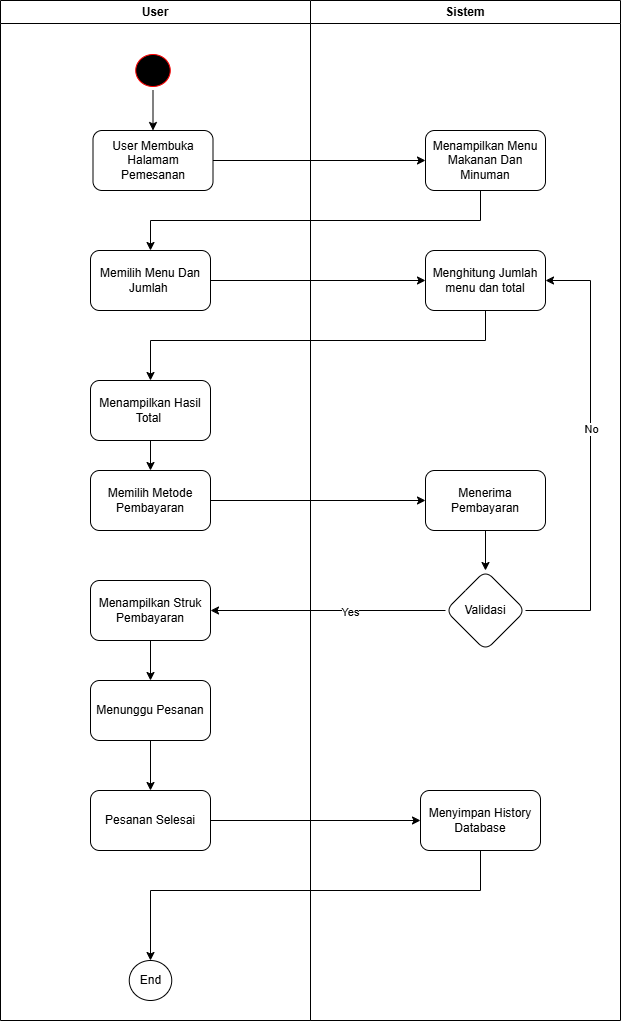

The diagram above was exported from draw.io. Its source (the exported page's mxGraphModel, read from the mxfile embedded in the PNG):
<mxGraphModel dx="1426" dy="1924" grid="1" gridSize="10" guides="1" tooltips="1" connect="1" arrows="1" fold="1" page="1" pageScale="1" pageWidth="850" pageHeight="1100" math="0" shadow="0">
  <root>
    <mxCell id="0" />
    <mxCell id="1" parent="0" />
    <mxCell id="Pefj-iWOw6GouU6jj5oD-1" value="User" style="swimlane;whiteSpace=wrap;html=1;startSize=23;" parent="1" vertex="1">
      <mxGeometry x="120" y="-1040" width="310" height="1020" as="geometry" />
    </mxCell>
    <mxCell id="SZ_c-vEv12XjcRVlT_Hk-1" value="Start" style="ellipse;html=1;shape=startState;fillColor=#000000;strokeColor=#ff0000;" vertex="1" parent="Pefj-iWOw6GouU6jj5oD-1">
      <mxGeometry x="131.25" y="50" width="42.5" height="40" as="geometry" />
    </mxCell>
    <mxCell id="QxRqVBqRGb7YG-GA2yuI-3" value="User Membuka Halamam Pemesanan" style="rounded=1;whiteSpace=wrap;html=1;" vertex="1" parent="Pefj-iWOw6GouU6jj5oD-1">
      <mxGeometry x="92.5" y="130" width="120" height="60" as="geometry" />
    </mxCell>
    <mxCell id="QxRqVBqRGb7YG-GA2yuI-4" value="" style="endArrow=classic;html=1;rounded=0;exitX=0.5;exitY=1;exitDx=0;exitDy=0;entryX=0.5;entryY=0;entryDx=0;entryDy=0;" edge="1" parent="Pefj-iWOw6GouU6jj5oD-1" source="SZ_c-vEv12XjcRVlT_Hk-1" target="QxRqVBqRGb7YG-GA2yuI-3">
      <mxGeometry width="50" height="50" relative="1" as="geometry">
        <mxPoint x="240" y="220" as="sourcePoint" />
        <mxPoint x="290" y="170" as="targetPoint" />
      </mxGeometry>
    </mxCell>
    <mxCell id="BcUiO5kiIWYc34uIC8uh-1" value="Memilih Menu Dan Jumlah&amp;nbsp;" style="rounded=1;whiteSpace=wrap;html=1;" vertex="1" parent="Pefj-iWOw6GouU6jj5oD-1">
      <mxGeometry x="90" y="250" width="120" height="60" as="geometry" />
    </mxCell>
    <mxCell id="QVHRb4TzCRR6XPy7tTjx-4" value="" style="edgeStyle=orthogonalEdgeStyle;rounded=0;orthogonalLoop=1;jettySize=auto;html=1;" edge="1" parent="Pefj-iWOw6GouU6jj5oD-1" source="QVHRb4TzCRR6XPy7tTjx-1" target="QVHRb4TzCRR6XPy7tTjx-3">
      <mxGeometry relative="1" as="geometry" />
    </mxCell>
    <mxCell id="QVHRb4TzCRR6XPy7tTjx-1" value="Menampilkan Hasil Total&amp;nbsp;" style="rounded=1;whiteSpace=wrap;html=1;" vertex="1" parent="Pefj-iWOw6GouU6jj5oD-1">
      <mxGeometry x="90" y="380" width="120" height="60" as="geometry" />
    </mxCell>
    <mxCell id="QVHRb4TzCRR6XPy7tTjx-3" value="Memilih Metode Pembayaran" style="rounded=1;whiteSpace=wrap;html=1;" vertex="1" parent="Pefj-iWOw6GouU6jj5oD-1">
      <mxGeometry x="90" y="470" width="120" height="60" as="geometry" />
    </mxCell>
    <mxCell id="QVHRb4TzCRR6XPy7tTjx-16" value="" style="edgeStyle=orthogonalEdgeStyle;rounded=0;orthogonalLoop=1;jettySize=auto;html=1;" edge="1" parent="Pefj-iWOw6GouU6jj5oD-1" source="QVHRb4TzCRR6XPy7tTjx-10" target="QVHRb4TzCRR6XPy7tTjx-15">
      <mxGeometry relative="1" as="geometry" />
    </mxCell>
    <mxCell id="QVHRb4TzCRR6XPy7tTjx-10" value="Menampilkan Struk Pembayaran" style="whiteSpace=wrap;html=1;rounded=1;" vertex="1" parent="Pefj-iWOw6GouU6jj5oD-1">
      <mxGeometry x="90" y="580" width="120" height="60" as="geometry" />
    </mxCell>
    <mxCell id="QVHRb4TzCRR6XPy7tTjx-18" value="" style="edgeStyle=orthogonalEdgeStyle;rounded=0;orthogonalLoop=1;jettySize=auto;html=1;" edge="1" parent="Pefj-iWOw6GouU6jj5oD-1" source="QVHRb4TzCRR6XPy7tTjx-15" target="QVHRb4TzCRR6XPy7tTjx-17">
      <mxGeometry relative="1" as="geometry" />
    </mxCell>
    <mxCell id="QVHRb4TzCRR6XPy7tTjx-15" value="Menunggu Pesanan" style="whiteSpace=wrap;html=1;rounded=1;" vertex="1" parent="Pefj-iWOw6GouU6jj5oD-1">
      <mxGeometry x="90" y="680" width="120" height="60" as="geometry" />
    </mxCell>
    <mxCell id="QVHRb4TzCRR6XPy7tTjx-17" value="Pesanan Selesai" style="whiteSpace=wrap;html=1;rounded=1;" vertex="1" parent="Pefj-iWOw6GouU6jj5oD-1">
      <mxGeometry x="90" y="790" width="120" height="60" as="geometry" />
    </mxCell>
    <mxCell id="QVHRb4TzCRR6XPy7tTjx-21" value="End" style="ellipse;whiteSpace=wrap;html=1;rounded=1;" vertex="1" parent="Pefj-iWOw6GouU6jj5oD-1">
      <mxGeometry x="128.75" y="960" width="42.5" height="40" as="geometry" />
    </mxCell>
    <mxCell id="Pefj-iWOw6GouU6jj5oD-2" value="Sistem" style="swimlane;whiteSpace=wrap;html=1;" parent="1" vertex="1">
      <mxGeometry x="430" y="-1040" width="310" height="1020" as="geometry" />
    </mxCell>
    <mxCell id="TCRqJoIPikVKcJ52DXon-1" value="Menampilkan Menu Makanan Dan Minuman" style="rounded=1;whiteSpace=wrap;html=1;" vertex="1" parent="Pefj-iWOw6GouU6jj5oD-2">
      <mxGeometry x="115" y="130" width="120" height="60" as="geometry" />
    </mxCell>
    <mxCell id="23IJTjAeXKBAPJVQOQwC-1" value="Menghitung Jumlah menu dan total" style="rounded=1;whiteSpace=wrap;html=1;" vertex="1" parent="Pefj-iWOw6GouU6jj5oD-2">
      <mxGeometry x="115" y="250" width="120" height="60" as="geometry" />
    </mxCell>
    <mxCell id="QVHRb4TzCRR6XPy7tTjx-8" value="" style="edgeStyle=orthogonalEdgeStyle;rounded=0;orthogonalLoop=1;jettySize=auto;html=1;" edge="1" parent="Pefj-iWOw6GouU6jj5oD-2" source="QVHRb4TzCRR6XPy7tTjx-5" target="QVHRb4TzCRR6XPy7tTjx-7">
      <mxGeometry relative="1" as="geometry" />
    </mxCell>
    <mxCell id="QVHRb4TzCRR6XPy7tTjx-5" value="Menerima Pembayaran" style="rounded=1;whiteSpace=wrap;html=1;" vertex="1" parent="Pefj-iWOw6GouU6jj5oD-2">
      <mxGeometry x="115" y="470" width="120" height="60" as="geometry" />
    </mxCell>
    <mxCell id="QVHRb4TzCRR6XPy7tTjx-7" value="Validasi" style="rhombus;whiteSpace=wrap;html=1;rounded=1;" vertex="1" parent="Pefj-iWOw6GouU6jj5oD-2">
      <mxGeometry x="135" y="570" width="80" height="80" as="geometry" />
    </mxCell>
    <mxCell id="QVHRb4TzCRR6XPy7tTjx-12" value="" style="edgeStyle=orthogonalEdgeStyle;rounded=0;orthogonalLoop=1;jettySize=auto;html=1;exitX=1;exitY=0.5;exitDx=0;exitDy=0;entryX=1;entryY=0.5;entryDx=0;entryDy=0;" edge="1" parent="Pefj-iWOw6GouU6jj5oD-2" source="QVHRb4TzCRR6XPy7tTjx-7" target="23IJTjAeXKBAPJVQOQwC-1">
      <mxGeometry relative="1" as="geometry">
        <mxPoint x="205" y="600" as="sourcePoint" />
        <mxPoint x="-30" y="600" as="targetPoint" />
        <Array as="points">
          <mxPoint x="280" y="610" />
          <mxPoint x="280" y="280" />
        </Array>
      </mxGeometry>
    </mxCell>
    <mxCell id="QVHRb4TzCRR6XPy7tTjx-14" value="No" style="edgeLabel;html=1;align=center;verticalAlign=middle;resizable=0;points=[];" vertex="1" connectable="0" parent="QVHRb4TzCRR6XPy7tTjx-12">
      <mxGeometry x="0.1227" relative="1" as="geometry">
        <mxPoint as="offset" />
      </mxGeometry>
    </mxCell>
    <mxCell id="QVHRb4TzCRR6XPy7tTjx-19" value="Menyimpan History Database" style="whiteSpace=wrap;html=1;rounded=1;" vertex="1" parent="Pefj-iWOw6GouU6jj5oD-2">
      <mxGeometry x="110" y="790" width="120" height="60" as="geometry" />
    </mxCell>
    <mxCell id="TCRqJoIPikVKcJ52DXon-2" value="" style="edgeStyle=orthogonalEdgeStyle;rounded=0;orthogonalLoop=1;jettySize=auto;html=1;" edge="1" parent="1" source="QxRqVBqRGb7YG-GA2yuI-3" target="TCRqJoIPikVKcJ52DXon-1">
      <mxGeometry relative="1" as="geometry" />
    </mxCell>
    <mxCell id="BcUiO5kiIWYc34uIC8uh-2" value="" style="edgeStyle=orthogonalEdgeStyle;rounded=0;orthogonalLoop=1;jettySize=auto;html=1;" edge="1" parent="1" source="TCRqJoIPikVKcJ52DXon-1" target="BcUiO5kiIWYc34uIC8uh-1">
      <mxGeometry relative="1" as="geometry">
        <Array as="points">
          <mxPoint x="600" y="-820" />
          <mxPoint x="270" y="-820" />
        </Array>
      </mxGeometry>
    </mxCell>
    <mxCell id="23IJTjAeXKBAPJVQOQwC-2" value="" style="edgeStyle=orthogonalEdgeStyle;rounded=0;orthogonalLoop=1;jettySize=auto;html=1;" edge="1" parent="1" source="BcUiO5kiIWYc34uIC8uh-1" target="23IJTjAeXKBAPJVQOQwC-1">
      <mxGeometry relative="1" as="geometry" />
    </mxCell>
    <mxCell id="QVHRb4TzCRR6XPy7tTjx-2" value="" style="edgeStyle=orthogonalEdgeStyle;rounded=0;orthogonalLoop=1;jettySize=auto;html=1;" edge="1" parent="1" source="23IJTjAeXKBAPJVQOQwC-1" target="QVHRb4TzCRR6XPy7tTjx-1">
      <mxGeometry relative="1" as="geometry">
        <Array as="points">
          <mxPoint x="605" y="-700" />
          <mxPoint x="270" y="-700" />
        </Array>
      </mxGeometry>
    </mxCell>
    <mxCell id="QVHRb4TzCRR6XPy7tTjx-6" value="" style="edgeStyle=orthogonalEdgeStyle;rounded=0;orthogonalLoop=1;jettySize=auto;html=1;" edge="1" parent="1" source="QVHRb4TzCRR6XPy7tTjx-3" target="QVHRb4TzCRR6XPy7tTjx-5">
      <mxGeometry relative="1" as="geometry" />
    </mxCell>
    <mxCell id="QVHRb4TzCRR6XPy7tTjx-11" value="" style="edgeStyle=orthogonalEdgeStyle;rounded=0;orthogonalLoop=1;jettySize=auto;html=1;" edge="1" parent="1" source="QVHRb4TzCRR6XPy7tTjx-7" target="QVHRb4TzCRR6XPy7tTjx-10">
      <mxGeometry relative="1" as="geometry" />
    </mxCell>
    <mxCell id="QVHRb4TzCRR6XPy7tTjx-13" value="Yes" style="edgeLabel;html=1;align=center;verticalAlign=middle;resizable=0;points=[];" vertex="1" connectable="0" parent="QVHRb4TzCRR6XPy7tTjx-11">
      <mxGeometry x="-0.183" y="1" relative="1" as="geometry">
        <mxPoint as="offset" />
      </mxGeometry>
    </mxCell>
    <mxCell id="QVHRb4TzCRR6XPy7tTjx-20" value="" style="edgeStyle=orthogonalEdgeStyle;rounded=0;orthogonalLoop=1;jettySize=auto;html=1;" edge="1" parent="1" source="QVHRb4TzCRR6XPy7tTjx-17" target="QVHRb4TzCRR6XPy7tTjx-19">
      <mxGeometry relative="1" as="geometry" />
    </mxCell>
    <mxCell id="QVHRb4TzCRR6XPy7tTjx-22" value="" style="edgeStyle=orthogonalEdgeStyle;rounded=0;orthogonalLoop=1;jettySize=auto;html=1;" edge="1" parent="1" source="QVHRb4TzCRR6XPy7tTjx-19" target="QVHRb4TzCRR6XPy7tTjx-21">
      <mxGeometry relative="1" as="geometry">
        <Array as="points">
          <mxPoint x="600" y="-150" />
          <mxPoint x="270" y="-150" />
        </Array>
      </mxGeometry>
    </mxCell>
  </root>
</mxGraphModel>